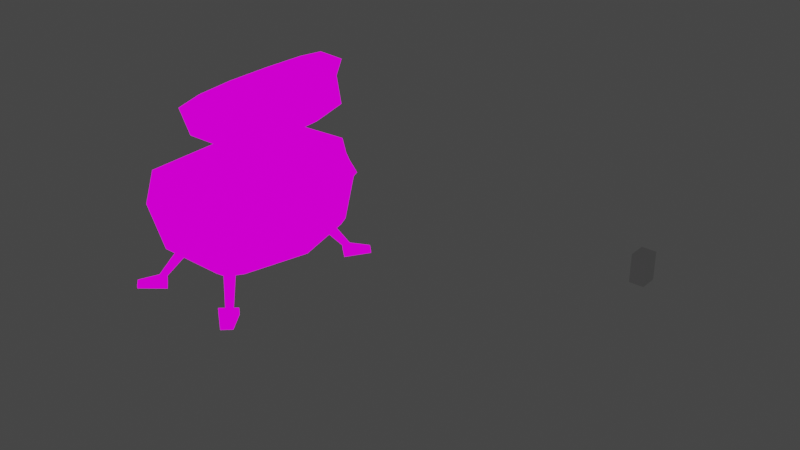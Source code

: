 # Source: mesh.blend  (saved by Blender 2.92.15; exported with 4.5.12 LTS)
import bpy
from mathutils import Matrix  # noqa: F401  (used for matrix-valued properties, if any)

bpy.ops.wm.read_factory_settings(use_empty=True)
scene = bpy.context.scene
scene.name = 'Scene'

# ---- collections
col_collection = bpy.data.collections.new('Collection'); scene.collection.children.link(col_collection)

# ---- images (referenced by path relative to the original .blend; pixels are not part of the script)
import os
ASSET_DIR = os.environ.get("B2B_ASSET_DIR", "")  # directory of the original .blend (textures are referenced by path, not embedded)
HERE = os.path.dirname(os.path.abspath(__file__))  # packed textures are extracted next to this script under _unpacked/

def load_image(name, relpath, width, height, colorspace="sRGB"):
    """Load a texture the original file referenced (path relative to the .blend, or extracted next to this script)."""
    p = next((c for c in (os.path.join(HERE, relpath), os.path.join(ASSET_DIR, relpath)) if relpath and os.path.exists(c)), "")
    if p:
        img = bpy.data.images.load(p, check_existing=True)
        img.name = name
    else:  # same state as the original file: an image datablock whose file is absent (Cycles renders it pink)
        img = bpy.data.images.new(name, width, height)
        img.source = "FILE"
        img.filepath = "//" + (relpath or name)
    img.colorspace_settings.name = colorspace
    return img
img_texture_png = load_image('texture.png', 'texture.png', 1024, 1024, 'sRGB')

# ---- materials (node trees are filled in below, after node groups)
mat_texture_png = bpy.data.materials.new('texture.png')
mat_texture_png.use_transparent_shadow = False
mat_texture_png.diffuse_color = (1.0, 1.0, 1.0, 1.0)
mat_texture_png.roughness = 1.0
mat_texture_png.specular_intensity = 0.0
mat_texture_png.metallic = 1.0

# ---- material node trees
mat_texture_png.use_nodes = True; mat_texture_png.node_tree.nodes.clear()
_N = mat_texture_png.node_tree.nodes; _L = mat_texture_png.node_tree.links
n0 = _N.new('ShaderNodeOutputMaterial'); n0.name = 'Material Output'; n0.location = (200, 0)
n1 = _N.new('ShaderNodeEmission'); n1.name = 'Emission'; n1.location = (0, 0)
n2 = _N.new('ShaderNodeTexImage'); n2.name = 'Image Texture'; n2.location = (-300, 0)
n2.image = img_texture_png
n2.interpolation = 'Closest'
_L.new(n1.outputs[0], n0.inputs[0])
_L.new(n2.outputs[0], n1.inputs[0])
n0.is_active_output = True

# ---- world
world_world = bpy.data.worlds.new('World'); scene.world = world_world
world_world.use_nodes = True; world_world.node_tree.nodes.clear()
_N = world_world.node_tree.nodes; _L = world_world.node_tree.links
n0 = _N.new('ShaderNodeOutputWorld'); n0.name = 'World Output'; n0.location = (300, 300)
n1 = _N.new('ShaderNodeBackground'); n1.name = 'Background'; n1.location = (10, 300)
n1.inputs[0].default_value = (0.05088, 0.05088, 0.05088, 1.0)
_L.new(n1.outputs[0], n0.inputs[0])
n0.is_active_output = True
world_world.color = (0.05088, 0.05088, 0.05088)
world_world.use_sun_shadow = False
world_world.sun_shadow_jitter_overblur = 0.0

# ---- meshes
me_w__modelingstuff_nzp_meshes_mdl_pap = bpy.data.meshes.new('W:\\modelingstuff\\nzp_meshes_mdl\\pap')
me_w__modelingstuff_nzp_meshes_mdl_pap.from_pydata([(9.944, 31.33, 7.837), (11.17, 28.55, 9.079), (15.06, 25.17, 5.354), (15.06, 27.63, 4.733), (15.06, -25.34, 5.354), (11.17, -28.73, 9.079), (9.944, -31.5, 7.837), (15.06, -27.81, 4.733), (6.259, 38.41, -3.633), (6.259, 35.95, -1.771), (15.06, 31.63, -3.338), (15.06, 33.17, -4.89), (15.06, -31.81, -3.338), (6.259, -36.12, -1.771), (6.259, -38.58, -3.633), (15.06, -33.35, -4.89), (6.259, 35.64, -5.186), (15.06, 31.33, -5.822), (6.259, -35.81, -5.186), (15.06, -31.5, -5.822), (8.102, 26.4, -25.07), (7.897, 30.09, -22.27), (15.06, 26.4, -21.03), (15.06, 23.94, -22.58), (15.06, -26.57, -21.03), (7.897, -30.27, -22.27), (8.102, -26.57, -25.07), (15.06, -24.11, -22.58), (14.24, -0.08723, 9.699), (20.79, -0.08723, 5.354), (14.24, -0.08723, 9.699), (20.79, -0.08723, 5.354), (10.15, -0.08723, -27.24), (21.2, -0.08723, -22.58), (10.15, -0.08723, -27.24), (21.2, -0.08723, -22.58), (9.944, 24.86, 3.491), (9.944, 26.09, 2.56), (9.944, -25.03, 3.491), (9.944, -26.27, 2.56), (9.944, 29.79, -3.959), (9.944, -29.96, -3.959), (9.944, 25.17, -18.55), (9.944, -25.34, -18.55), (9.944, 23.01, -19.79), (9.944, -23.19, -19.79), (13.01, -0.08723, 4.112), (13.01, -0.08723, 4.112), (13.22, -0.08723, -21.96), (13.22, -0.08723, -21.96), (9.944, 23.01, -19.79), (12.4, 21.47, -12.34), (18.75, -0.08723, -11.1), (13.22, -0.08723, -21.96), (12.4, -21.65, -12.34), (9.944, -23.19, -19.79), (9.944, 25.17, -18.55), (9.944, 23.94, -11.72), (9.944, -24.11, -11.72), (9.944, -25.34, -18.55), (9.944, 29.79, -3.959), (9.944, -29.96, -3.959), (9.944, 26.09, 2.56), (9.944, 24.86, 3.491), (1.96, 24.86, 1.939), (1.96, -25.03, 1.939), (9.944, -25.03, 3.491), (9.944, -26.27, 2.56), (13.01, -0.08723, 4.112), (1.96, -0.08723, 3.181), (9.944, 29.79, -3.959), (1.96, 28.86, -4.89), (9.944, -29.96, -3.959), (1.96, -29.04, -4.89), (9.944, 23.94, -11.72), (6.669, 22.7, -12.34), (9.944, -24.11, -11.72), (6.669, -22.88, -12.34), (12.4, 21.47, -12.34), (9.944, 23.94, -11.72), (6.669, 22.7, -12.34), (6.669, -22.88, -12.34), (9.944, -24.11, -11.72), (12.4, -21.65, -12.34), (18.75, -0.08723, -11.1), (6.669, -0.08723, -11.41), (-8.48, -0.08723, -5.201), (-8.48, 23.01, -5.511), (-8.48, -23.19, -5.511), (6.669, -0.08723, -11.41), (8.102, 33.79, 2.56), (8.102, -33.97, 2.56), (6.669, 32.87, -9.857), (6.669, -33.04, -9.857), (2.984, 36.25, -3.944), (2.984, -36.43, -3.944), (4.212, 33.17, -0.2341), (4.212, -33.35, -0.2341), (3.189, 32.56, -8.305), (3.189, -32.73, -8.305), (-9.708, 32.87, -6.132), (-9.913, 35.33, -3.944), (-9.708, -33.04, -6.132), (-9.913, -35.5, -3.944), (-9.299, 32.87, -2.407), (-9.299, -33.04, -2.407), (-20.76, 33.48, -4.58), (-20.76, -33.66, -4.58), (11.17, 28.55, 9.079), (9.944, 31.33, 7.837), (-21.17, 30.09, 7.526), (-21.17, -30.27, 7.526), (9.944, -31.5, 7.837), (11.17, -28.73, 9.079), (7.897, 30.09, -22.27), (8.102, 26.4, -25.07), (-20.76, 28.25, -23.52), (-20.76, -28.42, -23.52), (8.102, -26.57, -25.07), (7.897, -30.27, -22.27), (11.17, 28.55, 9.079), (-21.17, 30.09, 7.526), (-20.76, -0.08723, 8.458), (14.24, -0.08723, 9.699), (-21.17, -30.27, 7.526), (11.17, -28.73, 9.079), (8.102, 26.4, -25.07), (10.15, -0.08723, -27.24), (-19.94, -0.08723, -27.24), (-20.76, 28.25, -23.52), (8.102, -26.57, -25.07), (-20.76, -28.42, -23.52), (8.102, 33.79, 2.56), (-21.99, 33.48, -4.27), (-21.99, -33.66, -4.27), (8.102, -33.97, 2.56), (6.669, 32.87, -9.857), (6.669, -33.04, -9.857), (2.397, 4.703, 21.67), (2.397, 4.106, 18.87), (-0.1831, 2.314, 18.87), (-0.1831, 2.912, 21.67), (-0.1831, -2.463, 18.87), (2.397, -4.255, 18.87), (2.397, -4.852, 21.67), (-0.1831, -3.06, 21.67), (2.397, 6.495, 9.495), (-0.1831, 4.703, 9.495), (-0.1831, -4.852, 9.495), (2.397, -6.644, 9.495), (5.573, 2.912, 21.67), (5.573, 2.314, 18.87), (5.573, -3.06, 21.67), (5.573, -2.463, 18.87), (5.573, 4.703, 9.495), (5.573, -4.852, 9.495), (-21.17, 30.09, 7.526), (-20.76, 28.25, -23.52), (-19.94, -0.08723, -27.24), (-20.76, -0.08723, 8.458), (-20.76, -28.42, -23.52), (-21.17, -30.27, 7.526), (-21.99, 33.48, -4.27), (-21.99, -33.66, -4.27), (14.54, 26.31, 23.6), (-3.799, 26.31, 23.6), (-6.885, 27.7, 32.85), (11.28, 27.7, 32.85), (-6.885, -27.85, 32.85), (-3.799, -26.46, 23.6), (14.54, -26.46, 23.6), (11.28, -27.85, 32.85), (14.54, 26.31, 23.6), (15.23, 12.98, 21.28), (-2.942, 12.98, 21.28), (-3.799, 26.31, 23.6), (-2.942, -13.13, 21.28), (15.23, -13.13, 21.28), (14.54, -26.46, 23.6), (-3.799, -26.46, 23.6), (15.23, -0.07442, 20.7), (-2.942, -0.07442, 20.7), (14.54, -0.07442, 42.39), (14.54, 16.03, 42.11), (5.799, 16.03, 41.82), (5.971, -0.07442, 42.11), (5.799, -16.18, 41.82), (14.54, -16.18, 42.11), (13.86, 27.7, 39.5), (4.085, 27.7, 40.08), (4.085, -27.85, 40.08), (13.86, -27.85, 39.5), (4.085, 27.7, 40.08), (13.86, 27.7, 39.5), (4.085, -27.85, 40.08), (13.86, -27.85, 39.5), (5.799, 16.03, 41.82), (-6.885, -0.07442, 32.85), (5.971, -0.07442, 42.11), (5.799, -16.18, 41.82), (-6.885, 27.7, 32.85), (4.085, 27.7, 40.08), (4.085, -27.85, 40.08), (-6.885, -27.85, 32.85), (-2.942, 12.98, 21.28), (-2.942, -0.07442, 20.7), (-2.942, -13.13, 21.28), (-3.799, 26.31, 23.6), (-3.799, -26.46, 23.6), (11.28, 27.7, 32.85), (11.8, 25.76, 32.56), (14.37, 24.64, 24.75), (14.54, 26.31, 23.6), (14.37, -24.79, 24.75), (11.8, -25.9, 32.56), (11.28, -27.85, 32.85), (14.54, -26.46, 23.6), (15.23, 12.98, 21.28), (15.06, 13.53, 23.31), (15.23, -13.13, 21.28), (15.06, -13.68, 23.31), (15.06, -0.07442, 22.73), (15.23, -0.07442, 20.7), (14.54, 16.03, 42.11), (14.54, -0.07442, 42.39), (14.37, -0.07442, 40.37), (14.37, 16.03, 39.79), (14.54, -16.18, 42.11), (14.37, -16.18, 39.79), (13.86, 27.7, 39.5), (13.86, 26.31, 38.35), (13.86, -27.85, 39.5), (13.86, -26.46, 38.35), (10.43, 24.64, 24.75), (10.43, 13.53, 23.31), (10.43, -24.79, 24.75), (10.43, -13.68, 23.31), (10.43, -0.07442, 22.73), (10.43, -0.07442, 40.37), (10.43, 16.03, 39.79), (10.43, -16.18, 39.79), (10.43, 26.31, 38.35), (10.43, -26.46, 38.35), (10.43, 24.64, 24.75), (10.43, 26.31, 38.35), (10.43, 16.03, 39.79), (10.43, 13.53, 23.31), (10.43, -16.18, 39.79), (10.43, -26.46, 38.35), (10.43, -24.79, 24.75), (10.43, -13.68, 23.31), (10.43, -0.07442, 40.37), (10.43, -0.07442, 22.73), (5.771, 8.286, 18.84), (7.359, 8.286, 18.84), (7.359, 10.97, 16.16), (5.771, 10.97, 16.16), (7.359, -11.12, 16.16), (7.359, -8.435, 18.84), (5.771, -8.435, 18.84), (5.771, -11.12, 16.16), (5.771, 10.97, 16.16), (7.359, 10.97, 16.16), (7.359, 8.286, 13.14), (5.771, 8.286, 13.14), (7.359, -8.435, 13.14), (7.359, -11.12, 16.16), (5.771, -11.12, 16.16), (5.771, -8.435, 13.14), (5.771, 8.286, 13.14), (7.359, 8.286, 13.14), (7.359, -0.07442, 11.8), (5.771, -0.07442, 11.8), (7.359, -0.07442, 11.8), (7.359, -8.435, 13.14), (5.771, -8.435, 13.14), (5.771, -0.07442, 20.18), (7.359, -0.07442, 20.18), (7.359, 8.286, 18.84), (5.771, 8.286, 18.84), (7.359, -8.435, 18.84), (5.771, -0.07442, 20.18), (5.771, -8.435, 18.84), (7.359, 8.286, 18.84), (7.359, -0.07442, 20.18), (7.359, -0.07442, 11.8), (7.359, 8.286, 13.14), (7.359, -8.435, 18.84), (7.359, -8.435, 13.14), (7.359, 10.97, 16.16), (7.359, -11.12, 16.16), (5.771, 8.286, 18.84), (5.771, 8.286, 13.14), (5.771, -0.07442, 11.8), (5.771, -0.07442, 20.18), (5.771, -8.435, 13.14), (5.771, -8.435, 18.84), (5.771, 10.97, 16.16), (5.771, -11.12, 16.16), (6.464, 22.4, -18.86), (14.7, 32.17, -36.72), (12.12, 31.28, -36.72), (1.551, 21.47, -19.79), (12.12, -31.43, -36.72), (14.7, -32.32, -36.72), (6.464, -22.57, -18.86), (1.551, -21.65, -19.79), (1.551, 21.47, -19.79), (12.12, 31.28, -36.72), (14.11, 29.49, -36.72), (5.236, 18.39, -21.65), (14.11, -29.64, -36.72), (12.12, -31.43, -36.72), (1.551, -21.65, -19.79), (5.236, -18.57, -21.65), (5.236, 18.39, -21.65), (14.11, 29.49, -36.72), (14.7, 32.17, -36.72), (6.464, 22.4, -18.86), (14.7, -32.32, -36.72), (14.11, -29.64, -36.72), (5.236, -18.57, -21.65), (6.464, -22.57, -18.86), (-14.42, 18.39, -21.65), (-15.64, 22.4, -18.86), (-24.6, 32.17, -36.72), (-24.0, 29.49, -36.72), (-24.6, -32.32, -36.72), (-15.64, -22.57, -18.86), (-14.42, -18.57, -21.65), (-24.0, -29.64, -36.72), (-10.73, 21.47, -19.79), (-14.42, 18.39, -21.65), (-24.0, 29.49, -36.72), (-22.02, 31.28, -36.72), (-24.0, -29.64, -36.72), (-14.42, -18.57, -21.65), (-10.73, -21.65, -19.79), (-22.02, -31.43, -36.72), (-15.64, 22.4, -18.86), (-10.73, 21.47, -19.79), (-22.02, 31.28, -36.72), (-24.6, 32.17, -36.72), (-22.02, -31.43, -36.72), (-10.73, -21.65, -19.79), (-15.64, -22.57, -18.86), (-24.6, -32.32, -36.72), (-1.52, 6.996, -0.5445), (-1.52, 9.768, -0.5445), (4.212, 10.08, 3.491), (4.212, 6.688, 3.491), (4.212, -10.25, 3.491), (-1.52, -9.943, -0.5445), (-1.52, -7.171, -0.5445), (4.212, -6.863, 3.491), (-1.52, 9.768, -0.5445), (-1.52, 6.996, -0.5445), (-4.386, 6.996, -5.201), (-4.386, 9.768, -5.201), (-4.386, -7.171, -5.201), (-1.52, -7.171, -0.5445), (-1.52, -9.943, -0.5445), (-4.386, -9.943, -5.201), (7.283, 15.31, -10.48), (9.125, 15.31, -17.0), (9.125, 19.01, -17.0), (7.283, 19.01, -10.48), (9.125, -19.18, -17.0), (9.125, -15.49, -17.0), (7.283, -15.49, -10.48), (7.283, -19.18, -10.48), (2.779, 15.31, -7.995), (7.283, 15.31, -10.48), (7.283, 19.01, -10.48), (2.779, 19.01, -7.995), (7.283, -19.18, -10.48), (7.283, -15.49, -10.48), (2.779, -15.49, -7.995), (2.779, -19.18, -7.995), (1.96, 6.996, -9.236), (1.96, 9.768, -9.236), (1.96, -9.943, -9.236), (1.96, -7.171, -9.236), (1.96, 6.996, -9.236), (9.944, 6.996, -12.96), (9.944, 9.768, -12.96), (1.96, 9.768, -9.236), (9.944, -9.943, -12.96), (9.944, -7.171, -12.96), (1.96, -7.171, -9.236), (1.96, -9.943, -9.236), (13.91, 26.5, -37.72), (8.55, 31.28, -37.72), (16.69, 37.85, -37.39), (19.86, 34.86, -37.39), (16.69, -38.0, -37.39), (8.55, -31.43, -37.72), (13.91, -26.65, -37.72), (19.86, -35.01, -37.39), (16.69, 37.85, -36.38), (8.55, 31.28, -35.04), (13.91, 26.5, -35.04), (19.86, 34.86, -36.38), (13.91, -26.65, -35.04), (8.55, -31.43, -35.04), (16.69, -38.0, -36.38), (19.86, -35.01, -36.38), (16.69, 37.85, -37.39), (16.69, 37.85, -36.38), (19.86, 34.86, -36.38), (19.86, -35.01, -36.38), (16.69, -38.0, -36.38), (16.69, -38.0, -37.39), (19.86, 34.86, -37.39), (19.86, 34.86, -36.38), (13.91, 26.5, -37.72), (19.86, -35.01, -36.38), (19.86, -35.01, -37.39), (13.91, -26.65, -37.72), (13.91, 26.5, -35.04), (8.55, 31.28, -35.04), (8.55, 31.28, -37.72), (8.55, -31.43, -35.04), (13.91, -26.65, -35.04), (8.55, -31.43, -37.72), (8.55, 31.28, -37.72), (16.69, 37.85, -36.38), (16.69, 37.85, -37.39), (16.69, -38.0, -36.38), (8.55, -31.43, -37.72), (16.69, -38.0, -37.39), (-24.0, 26.5, -37.72), (-24.0, 26.5, -35.04), (-29.95, 35.16, -36.38), (-29.95, 35.16, -37.39), (-29.95, -35.31, -36.38), (-24.0, -26.65, -35.04), (-24.0, -26.65, -37.72), (-29.95, -35.31, -37.39), (-18.64, 30.98, -37.72), (-18.64, 30.98, -35.04), (-24.0, 26.5, -35.04), (-24.0, 26.5, -37.72), (-24.0, -26.65, -35.04), (-18.64, -31.13, -35.04), (-18.64, -31.13, -37.72), (-24.0, -26.65, -37.72), (-26.58, 37.85, -37.39), (-26.58, 37.85, -36.38), (-18.64, 30.98, -35.04), (-18.64, 30.98, -37.72), (-18.64, -31.13, -35.04), (-26.58, -38.29, -36.38), (-26.58, -38.29, -37.39), (-18.64, -31.13, -37.72), (-29.95, 35.16, -37.39), (-29.95, 35.16, -36.38), (-26.58, 37.85, -36.38), (-26.58, 37.85, -37.39), (-26.58, -38.29, -36.38), (-29.95, -35.31, -36.38), (-29.95, -35.31, -37.39), (-26.58, -38.29, -37.39), (-29.95, 35.16, -36.38), (-26.58, 37.85, -36.38), (-29.95, -35.31, -36.38), (-26.58, -38.29, -36.38), (-24.0, 26.5, -37.72), (-29.95, 35.16, -37.39), (-29.95, -35.31, -37.39), (-24.0, -26.65, -37.72), (2.779, -1.627, -7.995), (7.283, -1.627, -10.48), (7.283, 1.761, -10.48), (2.779, 1.761, -7.995), (7.283, -1.627, -10.48), (9.125, -1.627, -17.0), (9.125, 1.761, -17.0), (7.283, 1.761, -10.48), (7.283, -19.18, -10.48), (2.779, -19.18, -7.995), (-1.724, -19.18, -10.48), (9.125, -19.18, -17.0), (7.283, -15.49, -10.48), (9.125, -15.49, -17.0), (-1.724, -15.49, -10.48), (2.779, -15.49, -7.995), (2.779, -1.627, -7.995), (-1.724, -1.627, -10.48), (9.125, -1.627, -17.0), (7.283, -1.627, -10.48), (2.779, 1.761, -7.995), (7.283, 1.761, -10.48), (9.125, 1.761, -17.0), (-1.724, 1.761, -10.48), (7.283, 15.31, -10.48), (2.779, 15.31, -7.995), (-1.724, 15.31, -10.48), (9.125, 15.31, -17.0), (7.283, 19.01, -10.48), (9.125, 19.01, -17.0), (-1.724, 19.01, -10.48), (2.779, 19.01, -7.995), (13.83, 18.08, -12.96), (15.68, 12.85, -12.96), (14.04, 12.85, -17.93), (12.2, 18.08, -17.93), (8.92, 18.08, -12.96), (8.92, 18.08, -17.93), (8.92, 12.85, -17.93), (8.92, 12.85, -12.96), (4.212, 23.63, -4.89), (2.984, 23.63, -10.48), (-5.0, 23.63, -4.89), (-0.2915, 23.63, -2.407), (4.212, 10.38, -4.89), (-0.2915, 10.38, -2.407), (-5.0, 10.38, -4.89), (2.984, 10.38, -10.48), (-0.2915, 10.38, -2.407), (4.212, 10.38, -4.89), (4.212, 23.63, -4.89), (-0.2915, 23.63, -2.407), (4.212, 10.38, -4.89), (2.984, 10.38, -10.48), (2.984, 23.63, -10.48), (4.212, 23.63, -4.89), (4.212, -6.555, -5.201), (2.984, -6.555, -10.79), (2.984, 6.38, -10.79), (4.212, 6.38, -5.201), (-0.2915, -6.555, -2.717), (4.212, -6.555, -5.201), (4.212, 6.38, -5.201), (-0.2915, 6.38, -2.717), (4.212, -6.555, -5.201), (-0.2915, -6.555, -2.717), (-5.0, -6.555, -5.201), (2.984, -6.555, -10.79), (4.212, 6.38, -5.201), (2.984, 6.38, -10.79), (-5.0, 6.38, -5.201), (-0.2915, 6.38, -2.717), (4.212, -10.56, -5.201), (2.984, -10.56, -10.79), (-5.0, -10.56, -5.201), (-0.2915, -10.56, -2.717), (4.212, -23.8, -5.201), (-0.2915, -23.8, -2.717), (-5.0, -23.8, -5.201), (2.984, -23.8, -10.79), (-0.2915, -23.8, -2.717), (4.212, -23.8, -5.201), (4.212, -10.56, -5.201), (-0.2915, -10.56, -2.717), (4.212, -23.8, -5.201), (2.984, -23.8, -10.79), (2.984, -10.56, -10.79), (4.212, -10.56, -5.201)], [], [(0, 1, 2), (0, 2, 3), (5, 6, 4), (6, 7, 4), (9, 10, 8), (10, 11, 8), (13, 14, 12), (14, 15, 12), (8, 11, 16), (11, 17, 16), (14, 18, 15), (18, 19, 15), (21, 22, 20), (22, 23, 20), (25, 26, 24), (26, 27, 24), (1, 28, 2), (28, 29, 2), (5, 4, 30), (4, 31, 30), (20, 23, 32), (23, 33, 32), (26, 34, 27), (34, 35, 27), (2, 36, 3), (36, 37, 3), (4, 7, 38), (7, 39, 38), (3, 37, 10), (37, 40, 10), (7, 12, 39), (12, 41, 39), (17, 40, 22), (40, 42, 22), (19, 24, 41), (24, 43, 41), (22, 42, 23), (42, 44, 23), (24, 27, 43), (27, 45, 43), (46, 36, 29), (36, 2, 29), (47, 31, 38), (31, 4, 38), (23, 44, 33), (44, 48, 33), (27, 35, 45), (35, 49, 45), (17, 11, 10), (19, 12, 15), (40, 17, 10), (41, 12, 19), (51, 52, 50), (52, 53, 50), (54, 55, 52), (55, 53, 52), (57, 51, 56), (51, 50, 56), (58, 59, 54), (59, 55, 54), (57, 56, 60), (58, 61, 59), (63, 64, 62), (66, 67, 65), (69, 64, 68), (64, 63, 68), (69, 68, 65), (68, 66, 65), (62, 64, 70), (64, 71, 70), (67, 72, 65), (72, 73, 65), (70, 71, 74), (71, 75, 74), (72, 76, 73), (76, 77, 73), (79, 80, 78), (82, 83, 81), (78, 80, 84), (80, 85, 84), (83, 84, 81), (84, 85, 81), (86, 87, 69), (87, 64, 69), (86, 69, 88), (69, 65, 88), (75, 87, 89), (87, 86, 89), (77, 89, 88), (89, 86, 88), (87, 71, 64), (88, 65, 73), (87, 75, 71), (88, 73, 77), (3, 10, 90), (7, 91, 12), (90, 10, 9), (91, 13, 12), (0, 3, 90), (6, 91, 7), (17, 22, 92), (19, 93, 24), (92, 22, 21), (93, 25, 24), (16, 17, 92), (18, 93, 19), (8, 94, 9), (14, 13, 95), (16, 94, 8), (18, 14, 95), (9, 94, 90), (94, 96, 90), (13, 91, 95), (91, 97, 95), (92, 98, 16), (98, 94, 16), (93, 18, 99), (18, 95, 99), (98, 100, 94), (100, 101, 94), (99, 95, 102), (95, 103, 102), (94, 101, 96), (101, 104, 96), (95, 97, 103), (97, 105, 103), (100, 106, 101), (102, 103, 107), (101, 106, 104), (103, 105, 107), (109, 110, 108), (112, 113, 111), (115, 116, 114), (118, 119, 117), (121, 122, 120), (122, 123, 120), (124, 125, 122), (125, 123, 122), (127, 128, 126), (128, 129, 126), (127, 130, 128), (130, 131, 128), (132, 133, 109), (133, 110, 109), (135, 112, 134), (112, 111, 134), (114, 116, 136), (116, 133, 136), (119, 137, 117), (137, 134, 117), (136, 133, 132), (137, 135, 134), (139, 140, 138), (140, 141, 138), (143, 144, 142), (144, 145, 142), (147, 140, 146), (140, 139, 146), (148, 149, 142), (149, 143, 142), (138, 150, 139), (150, 151, 139), (144, 143, 152), (143, 153, 152), (151, 154, 139), (154, 146, 139), (153, 143, 155), (143, 149, 155), (157, 158, 156), (158, 159, 156), (160, 161, 158), (161, 159, 158), (162, 157, 156), (163, 161, 160), (165, 166, 164), (166, 167, 164), (169, 170, 168), (170, 171, 168), (173, 174, 172), (174, 175, 172), (177, 178, 176), (178, 179, 176), (181, 174, 180), (174, 173, 180), (181, 180, 176), (180, 177, 176), (183, 184, 182), (184, 185, 182), (187, 182, 186), (182, 185, 186), (188, 189, 183), (189, 184, 183), (191, 187, 190), (187, 186, 190), (166, 192, 167), (192, 193, 167), (168, 171, 194), (171, 195, 194), (197, 198, 196), (197, 199, 198), (196, 201, 200), (199, 203, 202), (197, 196, 200), (197, 203, 199), (205, 197, 204), (206, 197, 205), (207, 204, 200), (208, 203, 206), (204, 197, 200), (206, 203, 197), (210, 211, 209), (211, 212, 209), (214, 215, 213), (215, 216, 213), (212, 211, 217), (211, 218, 217), (216, 219, 213), (219, 220, 213), (218, 221, 217), (221, 222, 217), (220, 219, 221), (219, 222, 221), (224, 225, 223), (225, 226, 223), (224, 227, 225), (227, 228, 225), (223, 226, 229), (226, 230, 229), (227, 231, 228), (231, 232, 228), (230, 210, 229), (210, 209, 229), (232, 231, 214), (231, 215, 214), (211, 233, 218), (233, 234, 218), (213, 220, 235), (220, 236, 235), (234, 237, 218), (237, 221, 218), (236, 220, 237), (220, 221, 237), (225, 238, 226), (238, 239, 226), (225, 228, 238), (228, 240, 238), (226, 239, 230), (239, 241, 230), (228, 232, 240), (232, 242, 240), (230, 241, 210), (232, 214, 242), (241, 233, 210), (242, 214, 235), (233, 211, 210), (235, 214, 213), (244, 245, 243), (245, 246, 243), (248, 249, 247), (249, 250, 247), (245, 251, 246), (251, 252, 246), (247, 250, 251), (250, 252, 251), (254, 255, 253), (255, 256, 253), (258, 259, 257), (259, 260, 257), (262, 263, 261), (263, 264, 261), (266, 267, 265), (267, 268, 265), (270, 271, 269), (271, 272, 269), (274, 275, 273), (275, 272, 273), (277, 278, 276), (278, 279, 276), (277, 281, 280), (281, 282, 280), (284, 285, 283), (285, 286, 283), (284, 287, 285), (287, 288, 285), (286, 289, 283), (288, 287, 290), (292, 293, 291), (293, 294, 291), (295, 296, 293), (296, 294, 293), (297, 292, 291), (298, 296, 295), (300, 301, 299), (301, 302, 299), (304, 305, 303), (305, 306, 303), (308, 309, 307), (309, 310, 307), (312, 313, 311), (313, 314, 311), (316, 317, 315), (317, 318, 315), (320, 321, 319), (321, 322, 319), (324, 325, 323), (325, 326, 323), (328, 329, 327), (329, 330, 327), (332, 333, 331), (333, 334, 331), (336, 337, 335), (337, 338, 335), (340, 341, 339), (341, 342, 339), (344, 345, 343), (345, 346, 343), (348, 349, 347), (349, 350, 347), (352, 353, 351), (353, 354, 351), (356, 357, 355), (357, 358, 355), (360, 361, 359), (361, 362, 359), (364, 365, 363), (365, 366, 363), (368, 369, 367), (369, 370, 367), (372, 373, 371), (373, 374, 371), (376, 377, 375), (377, 378, 375), (379, 380, 357), (380, 358, 357), (382, 359, 381), (359, 362, 381), (384, 385, 383), (385, 386, 383), (388, 389, 387), (389, 390, 387), (392, 393, 391), (393, 394, 391), (396, 397, 395), (397, 398, 395), (400, 401, 399), (401, 402, 399), (404, 405, 403), (405, 406, 403), (408, 409, 407), (409, 394, 407), (411, 412, 410), (412, 398, 410), (414, 401, 413), (401, 415, 413), (416, 417, 403), (417, 418, 403), (419, 420, 391), (420, 421, 391), (423, 397, 422), (397, 424, 422), (400, 426, 425), (426, 427, 425), (404, 429, 428), (429, 430, 428), (432, 433, 431), (433, 434, 431), (436, 437, 435), (437, 438, 435), (440, 441, 439), (441, 442, 439), (444, 445, 443), (445, 446, 443), (448, 449, 447), (449, 450, 447), (452, 453, 451), (453, 454, 451), (456, 457, 455), (457, 458, 455), (460, 461, 459), (461, 462, 459), (432, 449, 463), (449, 464, 463), (436, 465, 451), (465, 466, 451), (467, 468, 439), (468, 458, 439), (470, 445, 469), (445, 462, 469), (472, 473, 471), (473, 474, 471), (476, 477, 475), (477, 478, 475), (152, 153, 150), (153, 151, 150), (140, 142, 141), (142, 145, 141), (153, 155, 151), (155, 154, 151), (147, 148, 140), (148, 142, 140), (480, 481, 479), (481, 482, 479), (484, 485, 483), (485, 486, 483), (488, 489, 487), (489, 490, 487), (492, 493, 491), (493, 494, 491), (496, 497, 495), (497, 498, 495), (500, 501, 499), (501, 502, 499), (504, 505, 503), (505, 506, 503), (503, 506, 507), (506, 508, 507), (506, 505, 508), (505, 509, 508), (505, 504, 509), (504, 510, 509), (504, 503, 510), (503, 507, 510), (512, 513, 511), (513, 514, 511), (516, 517, 515), (517, 518, 515), (520, 521, 519), (521, 522, 519), (524, 525, 523), (525, 526, 523), (528, 529, 527), (529, 530, 527), (532, 533, 531), (533, 534, 531), (536, 537, 535), (537, 538, 535), (540, 541, 539), (541, 542, 539), (544, 545, 543), (545, 546, 543), (548, 549, 547), (549, 550, 547), (552, 553, 551), (553, 554, 551), (556, 557, 555), (557, 558, 555)])
_uv = me_w__modelingstuff_nzp_meshes_mdl_pap.uv_layers.new(name='W:\\modelingstuff\\nzp_meshes_mdl\\pap')
_uv.uv.foreach_set('vector', [0.5, 0.2266, 0.5234, 0.2188, 0.5469, 0.25, 0.5, 0.2266, 0.5469, 0.25, 0.5312, 0.25, 0.5234, 0.2188, 0.5, 0.2266, 0.5469, 0.25, 0.5, 0.2266, 0.5312, 0.25, 0.5469, 0.25, 0.4688, 0.3125, 0.5, 0.3125, 0.4688, 0.3203, 0.5, 0.3125, 0.4922, 0.3203, 0.4688, 0.3203, 0.4688, 0.3125, 0.4688, 0.3203, 0.5, 0.3125, 0.4688, 0.3203, 0.4922, 0.3203, 0.5, 0.3125, 0.4688, 0.3203, 0.4922, 0.3203, 0.4688, 0.3281, 0.4922, 0.3203, 0.5, 0.3281, 0.4688, 0.3281, 0.4688, 0.3203, 0.4688, 0.3281, 0.4922, 0.3203, 0.4688, 0.3281, 0.5, 0.3281, 0.4922, 0.3203, 0.5078, 0.4531, 0.5391, 0.4453, 0.5391, 0.4766, 0.5391, 0.4453, 0.5547, 0.4609, 0.5391, 0.4766, 0.5078, 0.4531, 0.5391, 0.4766, 0.5391, 0.4453, 0.5391, 0.4766, 0.5547, 0.4609, 0.5391, 0.4453, 0.5234, 0.2188, 0.7188, 0.2188, 0.5469, 0.25, 0.7188, 0.2188, 0.7188, 0.2422, 0.5469, 0.25, 0.5234, 0.2188, 0.5469, 0.25, 0.7188, 0.2188, 0.5469, 0.25, 0.7188, 0.2422, 0.7188, 0.2188, 0.5391, 0.4766, 0.5547, 0.4609, 0.7188, 0.4922, 0.5547, 0.4609, 0.7188, 0.4609, 0.7188, 0.4922, 0.5391, 0.4766, 0.7188, 0.4922, 0.5547, 0.4609, 0.7188, 0.4922, 0.7188, 0.4609, 0.5547, 0.4609, 0.5469, 0.25, 0.5469, 0.2656, 0.5312, 0.25, 0.5469, 0.2656, 0.5391, 0.2656, 0.5312, 0.25, 0.5469, 0.25, 0.5312, 0.25, 0.5469, 0.2656, 0.5312, 0.25, 0.5391, 0.2656, 0.5469, 0.2656, 0.5312, 0.25, 0.5391, 0.2656, 0.5, 0.3125, 0.5391, 0.2656, 0.5156, 0.3203, 0.5, 0.3125, 0.5312, 0.25, 0.5, 0.3125, 0.5391, 0.2656, 0.5, 0.3125, 0.5156, 0.3203, 0.5391, 0.2656, 0.5, 0.3281, 0.5156, 0.3203, 0.5391, 0.4453, 0.5156, 0.3203, 0.5469, 0.4219, 0.5391, 0.4453, 0.5, 0.3281, 0.5391, 0.4453, 0.5156, 0.3203, 0.5391, 0.4453, 0.5469, 0.4219, 0.5156, 0.3203, 0.5391, 0.4453, 0.5469, 0.4219, 0.5547, 0.4609, 0.5469, 0.4219, 0.5625, 0.4375, 0.5547, 0.4609, 0.5391, 0.4453, 0.5547, 0.4609, 0.5469, 0.4219, 0.5547, 0.4609, 0.5625, 0.4375, 0.5469, 0.4219, 0.7188, 0.2578, 0.5469, 0.2656, 0.7188, 0.2422, 0.5469, 0.2656, 0.5469, 0.25, 0.7188, 0.2422, 0.7188, 0.2578, 0.7188, 0.2422, 0.5469, 0.2656, 0.7188, 0.2422, 0.5469, 0.25, 0.5469, 0.2656, 0.5547, 0.4609, 0.5625, 0.4375, 0.7188, 0.4609, 0.5625, 0.4375, 0.7188, 0.4531, 0.7188, 0.4609, 0.5547, 0.4609, 0.7188, 0.4609, 0.5625, 0.4375, 0.7188, 0.4609, 0.7188, 0.4531, 0.5625, 0.4375, 0.5, 0.3281, 0.4922, 0.3203, 0.5, 0.3125, 0.5, 0.3281, 0.5, 0.3125, 0.4922, 0.3203, 0.5156, 0.3203, 0.5, 0.3281, 0.5, 0.3125, 0.5156, 0.3203, 0.5, 0.3125, 0.5, 0.3281, 0.4609, 0.8984, 0.2812, 0.8984, 0.4688, 0.9609, 0.2812, 0.8984, 0.2812, 0.9844, 0.4688, 0.9609, 0.1016, 0.8984, 0.09375, 0.9609, 0.2812, 0.8984, 0.09375, 0.9609, 0.2812, 0.9844, 0.2812, 0.8984, 0.4766, 0.8906, 0.4609, 0.8984, 0.4844, 0.9531, 0.4609, 0.8984, 0.4688, 0.9609, 0.4844, 0.9531, 0.07812, 0.8906, 0.07031, 0.9531, 0.1016, 0.8984, 0.07031, 0.9531, 0.09375, 0.9609, 0.1016, 0.8984, 0.4766, 0.8906, 0.4844, 0.9531, 0.5234, 0.8203, 0.07812, 0.8906, 0.03906, 0.8203, 0.07031, 0.9531, 0.4297, 0.1797, 0.4297, 0.1172, 0.4375, 0.1797, 0.03906, 0.1797, 0.03125, 0.1797, 0.03906, 0.1172, 0.2344, 0.1172, 0.4297, 0.1172, 0.2344, 0.1797, 0.4297, 0.1172, 0.4297, 0.1797, 0.2344, 0.1797, 0.2344, 0.1172, 0.2344, 0.1797, 0.03906, 0.1172, 0.2344, 0.1797, 0.03906, 0.1797, 0.03906, 0.1172, 0.4375, 0.1797, 0.4297, 0.1172, 0.4609, 0.1797, 0.4297, 0.1172, 0.4609, 0.1172, 0.4609, 0.1797, 0.03125, 0.1797, 0.007812, 0.1797, 0.03906, 0.1172, 0.007812, 0.1797, 0.007812, 0.1172, 0.03906, 0.1172, 0.4609, 0.1797, 0.4609, 0.1172, 0.4219, 0.1797, 0.4609, 0.1172, 0.4141, 0.1172, 0.4219, 0.1797, 0.007812, 0.1797, 0.04688, 0.1797, 0.007812, 0.1172, 0.04688, 0.1797, 0.05469, 0.1172, 0.007812, 0.1172, 0.4531, 0.2188, 0.4453, 0.1953, 0.4375, 0.2344, 0.07031, 0.2188, 0.08594, 0.2344, 0.07812, 0.1953, 0.4375, 0.2344, 0.4453, 0.1953, 0.2656, 0.2812, 0.4453, 0.1953, 0.2656, 0.1953, 0.2656, 0.2812, 0.08594, 0.2344, 0.2656, 0.2812, 0.07812, 0.1953, 0.2656, 0.2812, 0.2656, 0.1953, 0.07812, 0.1953, 0.2344, 0.03906, 0.4141, 0.03906, 0.2344, 0.1172, 0.4141, 0.03906, 0.4297, 0.1172, 0.2344, 0.1172, 0.2344, 0.03906, 0.2344, 0.1172, 0.05469, 0.03906, 0.2344, 0.1172, 0.03906, 0.1172, 0.05469, 0.03906, 0.4141, 0.1172, 0.4141, 0.03906, 0.2344, 0.1172, 0.4141, 0.03906, 0.2344, 0.03906, 0.2344, 0.1172, 0.05469, 0.1172, 0.2344, 0.1172, 0.05469, 0.03906, 0.2344, 0.1172, 0.2344, 0.03906, 0.05469, 0.03906, 0.4141, 0.03906, 0.4609, 0.1172, 0.4297, 0.1172, 0.05469, 0.03906, 0.03906, 0.1172, 0.007812, 0.1172, 0.4141, 0.03906, 0.4141, 0.1172, 0.4609, 0.1172, 0.05469, 0.03906, 0.007812, 0.1172, 0.05469, 0.1172, 0.5312, 0.25, 0.5, 0.3125, 0.4844, 0.2656, 0.5312, 0.25, 0.4844, 0.2656, 0.5, 0.3125, 0.4844, 0.2656, 0.5, 0.3125, 0.4688, 0.3125, 0.4844, 0.2656, 0.4688, 0.3125, 0.5, 0.3125, 0.5, 0.2266, 0.5312, 0.25, 0.4844, 0.2656, 0.5, 0.2266, 0.4844, 0.2656, 0.5312, 0.25, 0.5, 0.3281, 0.5391, 0.4453, 0.4844, 0.3594, 0.5, 0.3281, 0.4844, 0.3594, 0.5391, 0.4453, 0.4844, 0.3594, 0.5391, 0.4453, 0.5078, 0.4531, 0.4844, 0.3594, 0.5078, 0.4531, 0.5391, 0.4453, 0.4688, 0.3281, 0.5, 0.3281, 0.4844, 0.3594, 0.4688, 0.3281, 0.4844, 0.3594, 0.5, 0.3281, 0.4688, 0.3203, 0.4531, 0.3203, 0.4688, 0.3125, 0.4688, 0.3203, 0.4688, 0.3125, 0.4531, 0.3203, 0.4688, 0.3281, 0.4531, 0.3203, 0.4688, 0.3203, 0.4688, 0.3281, 0.4688, 0.3203, 0.4531, 0.3203, 0.4688, 0.3125, 0.4531, 0.3203, 0.4844, 0.2656, 0.4531, 0.3203, 0.4609, 0.2969, 0.4844, 0.2656, 0.4688, 0.3125, 0.4844, 0.2656, 0.4531, 0.3203, 0.4844, 0.2656, 0.4609, 0.2969, 0.4531, 0.3203, 0.4844, 0.3594, 0.4609, 0.3438, 0.4688, 0.3281, 0.4609, 0.3438, 0.4531, 0.3203, 0.4688, 0.3281, 0.4844, 0.3594, 0.4688, 0.3281, 0.4609, 0.3438, 0.4688, 0.3281, 0.4531, 0.3203, 0.4609, 0.3438, 0.4609, 0.3438, 0.3984, 0.3281, 0.4531, 0.3203, 0.3984, 0.3281, 0.3984, 0.3203, 0.4531, 0.3203, 0.4609, 0.3438, 0.4531, 0.3203, 0.3984, 0.3281, 0.4531, 0.3203, 0.3984, 0.3203, 0.3984, 0.3281, 0.4531, 0.3203, 0.3984, 0.3203, 0.4609, 0.2969, 0.3984, 0.3203, 0.3984, 0.3125, 0.4609, 0.2969, 0.4531, 0.3203, 0.4609, 0.2969, 0.3984, 0.3203, 0.4609, 0.2969, 0.3984, 0.3125, 0.3984, 0.3203, 0.3984, 0.3281, 0.3359, 0.3203, 0.3984, 0.3203, 0.3984, 0.3281, 0.3984, 0.3203, 0.3359, 0.3203, 0.3984, 0.3203, 0.3359, 0.3203, 0.3984, 0.3125, 0.3984, 0.3203, 0.3984, 0.3125, 0.3359, 0.3203, 0.7734, 0.03906, 0.9609, 0.03906, 0.7656, 0.02344, 0.7734, 0.03906, 0.7656, 0.02344, 0.9609, 0.03906, 0.7812, 0.3984, 0.9609, 0.3828, 0.7812, 0.3672, 0.7812, 0.3984, 0.7812, 0.3672, 0.9609, 0.3828, 0.9766, 0.8203, 0.8281, 0.8281, 0.9688, 0.9844, 0.8281, 0.8281, 0.8281, 0.9844, 0.9688, 0.9844, 0.6719, 0.8203, 0.6797, 0.9844, 0.8281, 0.8281, 0.6797, 0.9844, 0.8281, 0.9844, 0.8281, 0.8281, 0.8281, 0.9766, 0.8281, 0.8281, 0.9609, 0.9688, 0.8281, 0.8281, 0.9688, 0.8281, 0.9609, 0.9688, 0.8281, 0.9766, 0.6953, 0.9688, 0.8281, 0.8281, 0.6953, 0.9688, 0.6875, 0.8281, 0.8281, 0.8281, 0.7812, 0.09375, 0.9688, 0.1641, 0.7734, 0.03906, 0.9688, 0.1641, 0.9609, 0.03906, 0.7734, 0.03906, 0.7812, 0.09375, 0.7734, 0.03906, 0.9688, 0.1641, 0.7734, 0.03906, 0.9609, 0.03906, 0.9688, 0.1641, 0.7812, 0.3672, 0.9609, 0.3828, 0.7891, 0.2344, 0.9609, 0.3828, 0.9688, 0.1641, 0.7891, 0.2344, 0.7812, 0.3672, 0.7891, 0.2344, 0.9609, 0.3828, 0.7891, 0.2344, 0.9688, 0.1641, 0.9609, 0.3828, 0.7891, 0.2344, 0.9688, 0.1641, 0.7812, 0.09375, 0.7891, 0.2344, 0.7812, 0.09375, 0.9688, 0.1641, 0.1719, 0.4062, 0.1484, 0.4062, 0.1797, 0.2891, 0.1484, 0.4062, 0.1562, 0.2891, 0.1797, 0.2891, 0.05469, 0.4062, 0.04688, 0.2891, 0.07812, 0.4062, 0.04688, 0.2891, 0.07812, 0.2891, 0.07812, 0.4062, 0.1797, 0.5312, 0.1484, 0.4062, 0.2031, 0.5312, 0.1484, 0.4062, 0.1719, 0.4062, 0.2031, 0.5312, 0.04688, 0.5312, 0.02344, 0.5312, 0.07812, 0.4062, 0.02344, 0.5312, 0.05469, 0.4062, 0.07812, 0.4062, 0.1797, 0.2891, 0.1562, 0.2891, 0.1719, 0.4062, 0.1562, 0.2891, 0.1484, 0.4062, 0.1719, 0.4062, 0.04688, 0.2891, 0.05469, 0.4062, 0.07812, 0.2891, 0.05469, 0.4062, 0.07812, 0.4062, 0.07812, 0.2891, 0.1484, 0.4062, 0.1797, 0.5312, 0.1719, 0.4062, 0.1797, 0.5312, 0.2031, 0.5312, 0.1719, 0.4062, 0.07812, 0.4062, 0.05469, 0.4062, 0.04688, 0.5312, 0.05469, 0.4062, 0.02344, 0.5312, 0.04688, 0.5312, 0.3984, 0.7891, 0.2188, 0.8125, 0.4062, 0.5703, 0.2188, 0.8125, 0.2188, 0.5625, 0.4062, 0.5703, 0.03906, 0.7891, 0.03125, 0.5703, 0.2188, 0.8125, 0.03125, 0.5703, 0.2188, 0.5625, 0.2188, 0.8125, 0.4297, 0.6562, 0.3984, 0.7891, 0.4062, 0.5703, 0.007812, 0.6562, 0.03125, 0.5703, 0.03906, 0.7891, 0.8828, 0.9531, 0.8984, 0.8906, 0.7578, 0.9531, 0.8984, 0.8906, 0.7812, 0.8906, 0.7578, 0.9531, 0.8828, 0.9531, 0.7578, 0.9531, 0.8984, 0.8906, 0.7578, 0.9531, 0.7812, 0.8906, 0.8984, 0.8906, 0.8906, 0.9531, 0.8906, 0.8516, 0.9688, 0.9453, 0.8906, 0.8516, 0.9688, 0.8438, 0.9688, 0.9453, 0.7578, 0.9531, 0.6797, 0.9453, 0.7578, 0.8516, 0.6797, 0.9453, 0.6797, 0.8438, 0.7578, 0.8516, 0.8281, 0.8516, 0.8906, 0.8516, 0.8281, 0.9531, 0.8906, 0.8516, 0.8906, 0.9531, 0.8281, 0.9531, 0.8281, 0.8516, 0.8281, 0.9531, 0.7578, 0.8516, 0.8281, 0.9531, 0.7578, 0.9531, 0.7578, 0.8516, 0.9062, 0.9453, 0.9062, 0.8984, 0.8281, 0.9453, 0.9062, 0.8984, 0.8281, 0.8984, 0.8281, 0.9453, 0.7422, 0.9453, 0.8281, 0.9453, 0.7422, 0.8984, 0.8281, 0.9453, 0.8281, 0.8984, 0.7422, 0.8984, 0.9688, 0.9453, 0.9688, 0.8906, 0.9062, 0.9453, 0.9688, 0.8906, 0.9062, 0.8984, 0.9062, 0.9453, 0.6797, 0.9453, 0.7422, 0.9453, 0.6797, 0.8906, 0.7422, 0.9453, 0.7422, 0.8984, 0.6797, 0.8906, 0.8984, 0.8906, 0.8281, 0.8438, 0.7812, 0.8906, 0.8281, 0.8438, 0.7656, 0.8438, 0.7812, 0.8906, 0.8984, 0.8906, 0.7812, 0.8906, 0.8281, 0.8438, 0.7812, 0.8906, 0.7656, 0.8438, 0.8281, 0.8438, 0.8203, 0.8906, 0.8203, 0.8359, 0.9062, 0.8359, 0.8203, 0.8906, 0.7344, 0.8359, 0.8203, 0.8359, 0.9062, 0.8359, 0.9688, 0.8516, 0.9688, 0.8906, 0.7344, 0.8359, 0.6719, 0.8906, 0.6719, 0.8516, 0.8203, 0.8906, 0.9062, 0.8359, 0.9688, 0.8906, 0.8203, 0.8906, 0.6719, 0.8906, 0.7344, 0.8359, 0.8203, 0.9609, 0.8203, 0.8906, 0.8906, 0.9609, 0.75, 0.9609, 0.8203, 0.8906, 0.8203, 0.9609, 0.9688, 0.9453, 0.8906, 0.9609, 0.9688, 0.8906, 0.6719, 0.9453, 0.6719, 0.8906, 0.75, 0.9609, 0.8906, 0.9609, 0.8203, 0.8906, 0.9688, 0.8906, 0.75, 0.9609, 0.6719, 0.8906, 0.8203, 0.8906, 0.9609, 0.8906, 0.9609, 0.9375, 0.9688, 0.8906, 0.9609, 0.9375, 0.9688, 0.9453, 0.9688, 0.8906, 0.6797, 0.8906, 0.6719, 0.8906, 0.6797, 0.9375, 0.6719, 0.8906, 0.6719, 0.9453, 0.6797, 0.9375, 0.9688, 0.9453, 0.9609, 0.9375, 0.8906, 0.9609, 0.9609, 0.9375, 0.8906, 0.9453, 0.8906, 0.9609, 0.6719, 0.9453, 0.75, 0.9609, 0.6797, 0.9375, 0.75, 0.9609, 0.75, 0.9453, 0.6797, 0.9375, 0.8906, 0.9453, 0.8203, 0.9531, 0.8906, 0.9609, 0.8203, 0.9531, 0.8203, 0.9609, 0.8906, 0.9609, 0.75, 0.9453, 0.75, 0.9609, 0.8203, 0.9531, 0.75, 0.9609, 0.8203, 0.9609, 0.8203, 0.9531, 0.8203, 0.8359, 0.8203, 0.8438, 0.9062, 0.8359, 0.8203, 0.8438, 0.9062, 0.8516, 0.9062, 0.8359, 0.8203, 0.8359, 0.7344, 0.8359, 0.8203, 0.8438, 0.7344, 0.8359, 0.7344, 0.8516, 0.8203, 0.8438, 0.9062, 0.8359, 0.9062, 0.8516, 0.9688, 0.8516, 0.9062, 0.8516, 0.9609, 0.8594, 0.9688, 0.8516, 0.7344, 0.8359, 0.6719, 0.8516, 0.7344, 0.8516, 0.6719, 0.8516, 0.6797, 0.8594, 0.7344, 0.8516, 0.9609, 0.8594, 0.9609, 0.8906, 0.9688, 0.8516, 0.9609, 0.8906, 0.9688, 0.8906, 0.9688, 0.8516, 0.6797, 0.8594, 0.6719, 0.8516, 0.6797, 0.8906, 0.6719, 0.8516, 0.6719, 0.8906, 0.6797, 0.8906, 0.9609, 0.9375, 0.9609, 0.9375, 0.8906, 0.9453, 0.9609, 0.9375, 0.8906, 0.9453, 0.8906, 0.9453, 0.6797, 0.9375, 0.75, 0.9453, 0.6797, 0.9375, 0.75, 0.9453, 0.75, 0.9453, 0.6797, 0.9375, 0.8906, 0.9453, 0.8203, 0.9531, 0.8906, 0.9453, 0.8203, 0.9531, 0.8203, 0.9531, 0.8906, 0.9453, 0.75, 0.9453, 0.75, 0.9453, 0.8203, 0.9531, 0.75, 0.9453, 0.8203, 0.9531, 0.8203, 0.9531, 0.8203, 0.8438, 0.8203, 0.8438, 0.9062, 0.8516, 0.8203, 0.8438, 0.9062, 0.8516, 0.9062, 0.8516, 0.8203, 0.8438, 0.7344, 0.8516, 0.8203, 0.8438, 0.7344, 0.8516, 0.7344, 0.8516, 0.8203, 0.8438, 0.9062, 0.8516, 0.9062, 0.8516, 0.9609, 0.8594, 0.9062, 0.8516, 0.9609, 0.8594, 0.9609, 0.8594, 0.7344, 0.8516, 0.6797, 0.8594, 0.7344, 0.8516, 0.6797, 0.8594, 0.6797, 0.8594, 0.7344, 0.8516, 0.9609, 0.8594, 0.9609, 0.8594, 0.9609, 0.8906, 0.6797, 0.8594, 0.6797, 0.8906, 0.6797, 0.8594, 0.9609, 0.8594, 0.9609, 0.9375, 0.9609, 0.8906, 0.6797, 0.8594, 0.6797, 0.8906, 0.6797, 0.9375, 0.9609, 0.9375, 0.9609, 0.9375, 0.9609, 0.8906, 0.6797, 0.9375, 0.6797, 0.8906, 0.6797, 0.9375, 0.9844, 0.6172, 0.8828, 0.6016, 0.9844, 0.7734, 0.8828, 0.6016, 0.8594, 0.7969, 0.9844, 0.7734, 0.4453, 0.625, 0.4453, 0.7812, 0.5469, 0.6094, 0.4453, 0.7812, 0.5703, 0.7969, 0.5469, 0.6094, 0.8828, 0.6016, 0.7109, 0.5938, 0.8594, 0.7969, 0.7109, 0.5938, 0.7109, 0.8047, 0.8594, 0.7969, 0.5469, 0.6094, 0.5703, 0.7969, 0.7109, 0.5938, 0.5703, 0.7969, 0.7109, 0.8047, 0.7109, 0.5938, 0.6328, 0.1484, 0.6328, 0.1328, 0.5859, 0.1484, 0.6328, 0.1328, 0.5859, 0.1328, 0.5859, 0.1484, 0.6328, 0.1484, 0.6328, 0.1328, 0.5859, 0.1484, 0.6328, 0.1328, 0.5859, 0.1328, 0.5859, 0.1484, 0.6328, 0.1484, 0.6328, 0.1328, 0.5859, 0.1484, 0.6328, 0.1328, 0.5859, 0.1328, 0.5859, 0.1484, 0.6328, 0.1484, 0.6328, 0.1328, 0.5859, 0.1484, 0.6328, 0.1328, 0.5859, 0.1328, 0.5859, 0.1484, 0.6328, 0.1484, 0.6328, 0.1328, 0.5859, 0.1484, 0.6328, 0.1328, 0.5859, 0.1328, 0.5859, 0.1484, 0.6328, 0.1484, 0.6328, 0.1328, 0.5859, 0.1484, 0.6328, 0.1328, 0.5859, 0.1328, 0.5859, 0.1484, 0.6328, 0.1484, 0.6328, 0.1328, 0.5859, 0.1484, 0.6328, 0.1328, 0.5859, 0.1328, 0.5859, 0.1484, 0.6328, 0.1484, 0.6328, 0.1328, 0.5859, 0.1484, 0.6328, 0.1328, 0.5859, 0.1328, 0.5859, 0.1484, 0.6172, 0.0625, 0.6172, 0.1641, 0.7188, 0.07812, 0.6172, 0.1641, 0.7188, 0.1484, 0.7188, 0.07812, 0.6172, 0.0625, 0.5156, 0.07812, 0.6172, 0.1641, 0.5156, 0.07812, 0.5156, 0.1484, 0.6172, 0.1641, 0.7188, 0.1484, 0.75, 0.1172, 0.7188, 0.07812, 0.5156, 0.1484, 0.5156, 0.07812, 0.4844, 0.1172, 0.625, 0.09375, 0.6016, 0.09375, 0.625, 0.07031, 0.6016, 0.09375, 0.6016, 0.07031, 0.625, 0.07031, 0.5781, 0.09375, 0.5781, 0.07031, 0.6016, 0.09375, 0.5781, 0.07031, 0.6016, 0.07031, 0.6016, 0.09375, 0.6328, 0.08594, 0.625, 0.09375, 0.625, 0.07031, 0.5703, 0.08594, 0.5781, 0.07031, 0.5781, 0.09375, 0.9844, 0.5469, 0.9844, 0.4219, 0.8672, 0.5469, 0.9844, 0.4219, 0.8672, 0.4219, 0.8672, 0.5469, 0.9844, 0.5469, 0.9844, 0.4219, 0.8672, 0.5469, 0.9844, 0.4219, 0.8672, 0.4219, 0.8672, 0.5469, 0.9844, 0.5469, 0.9844, 0.4219, 0.8672, 0.5469, 0.9844, 0.4219, 0.8672, 0.4219, 0.8672, 0.5469, 0.9844, 0.5469, 0.9844, 0.4219, 0.8672, 0.5469, 0.9844, 0.4219, 0.8672, 0.4219, 0.8672, 0.5469, 0.9844, 0.5469, 0.9844, 0.4219, 0.8672, 0.5469, 0.9844, 0.4219, 0.8672, 0.4219, 0.8672, 0.5469, 0.9844, 0.5469, 0.9844, 0.4219, 0.8672, 0.5469, 0.9844, 0.4219, 0.8672, 0.4219, 0.8672, 0.5469, 0.9844, 0.5469, 0.9844, 0.4219, 0.8672, 0.5469, 0.9844, 0.4219, 0.8672, 0.4219, 0.8672, 0.5469, 0.9844, 0.5469, 0.9844, 0.4219, 0.8672, 0.5469, 0.9844, 0.4219, 0.8672, 0.4219, 0.8672, 0.5469, 0.9844, 0.5469, 0.9844, 0.4219, 0.8672, 0.5469, 0.9844, 0.4219, 0.8672, 0.4219, 0.8672, 0.5469, 0.9844, 0.5469, 0.9844, 0.4219, 0.8672, 0.5469, 0.9844, 0.4219, 0.8672, 0.4219, 0.8672, 0.5469, 0.9844, 0.5469, 0.9844, 0.4219, 0.8672, 0.5469, 0.9844, 0.4219, 0.8672, 0.4219, 0.8672, 0.5469, 0.9844, 0.5469, 0.9844, 0.4219, 0.8672, 0.5469, 0.9844, 0.4219, 0.8672, 0.4219, 0.8672, 0.5469, 0.5234, 0.5078, 0.6641, 0.5, 0.5234, 0.5703, 0.6641, 0.5, 0.6641, 0.5703, 0.5234, 0.5703, 0.5234, 0.5078, 0.5234, 0.5703, 0.6641, 0.5, 0.5234, 0.5703, 0.6641, 0.5703, 0.6641, 0.5, 0.5234, 0.5078, 0.6641, 0.5, 0.5234, 0.5703, 0.6641, 0.5, 0.6641, 0.5703, 0.5234, 0.5703, 0.5234, 0.5078, 0.5234, 0.5703, 0.6641, 0.5, 0.5234, 0.5703, 0.6641, 0.5703, 0.6641, 0.5, 0.6641, 0.5703, 0.6641, 0.5, 0.5234, 0.5703, 0.6641, 0.5, 0.5234, 0.5078, 0.5234, 0.5703, 0.5234, 0.5703, 0.6641, 0.5703, 0.5234, 0.5078, 0.6641, 0.5703, 0.6641, 0.5, 0.5234, 0.5078, 0.6641, 0.5703, 0.6641, 0.5, 0.5234, 0.5703, 0.6641, 0.5, 0.5234, 0.5078, 0.5234, 0.5703, 0.5234, 0.5703, 0.6641, 0.5703, 0.5234, 0.5078, 0.6641, 0.5703, 0.6641, 0.5, 0.5234, 0.5078, 0.5234, 0.5078, 0.5234, 0.5703, 0.6641, 0.5, 0.5234, 0.5703, 0.6641, 0.5703, 0.6641, 0.5, 0.5234, 0.5078, 0.6641, 0.5, 0.5234, 0.5703, 0.6641, 0.5, 0.6641, 0.5703, 0.5234, 0.5703, 0.5234, 0.5078, 0.5234, 0.5703, 0.6641, 0.5, 0.5234, 0.5703, 0.6641, 0.5703, 0.6641, 0.5, 0.5234, 0.5078, 0.6641, 0.5, 0.5234, 0.5703, 0.6641, 0.5, 0.6641, 0.5703, 0.5234, 0.5703, 0.9844, 0.5469, 0.9844, 0.4219, 0.8672, 0.5469, 0.9844, 0.4219, 0.8672, 0.4219, 0.8672, 0.5469, 0.9844, 0.5469, 0.9844, 0.4219, 0.8672, 0.5469, 0.9844, 0.4219, 0.8672, 0.4219, 0.8672, 0.5469, 0.9844, 0.5469, 0.9844, 0.4219, 0.8672, 0.5469, 0.9844, 0.4219, 0.8672, 0.4219, 0.8672, 0.5469, 0.9844, 0.5469, 0.9844, 0.4219, 0.8672, 0.5469, 0.9844, 0.4219, 0.8672, 0.4219, 0.8672, 0.5469, 0.9844, 0.5469, 0.9844, 0.4219, 0.8672, 0.5469, 0.9844, 0.4219, 0.8672, 0.4219, 0.8672, 0.5469, 0.9844, 0.5469, 0.9844, 0.4219, 0.8672, 0.5469, 0.9844, 0.4219, 0.8672, 0.4219, 0.8672, 0.5469, 0.9844, 0.5469, 0.9844, 0.4219, 0.8672, 0.5469, 0.9844, 0.4219, 0.8672, 0.4219, 0.8672, 0.5469, 0.9844, 0.5469, 0.9844, 0.4219, 0.8672, 0.5469, 0.9844, 0.4219, 0.8672, 0.4219, 0.8672, 0.5469, 0.9844, 0.5469, 0.9844, 0.4219, 0.8672, 0.5469, 0.9844, 0.4219, 0.8672, 0.4219, 0.8672, 0.5469, 0.9844, 0.5469, 0.9844, 0.4219, 0.8672, 0.5469, 0.9844, 0.4219, 0.8672, 0.4219, 0.8672, 0.5469, 0.9844, 0.5469, 0.9844, 0.4219, 0.8672, 0.5469, 0.9844, 0.4219, 0.8672, 0.4219, 0.8672, 0.5469, 0.9844, 0.5469, 0.9844, 0.4219, 0.8672, 0.5469, 0.9844, 0.4219, 0.8672, 0.4219, 0.8672, 0.5469, 0.9844, 0.5469, 0.9844, 0.4219, 0.8672, 0.5469, 0.9844, 0.4219, 0.8672, 0.4219, 0.8672, 0.5469, 0.9844, 0.5469, 0.9844, 0.4219, 0.8672, 0.5469, 0.9844, 0.4219, 0.8672, 0.4219, 0.8672, 0.5469, 0.9844, 0.5469, 0.9844, 0.4219, 0.8672, 0.5469, 0.9844, 0.4219, 0.8672, 0.4219, 0.8672, 0.5469, 0.9844, 0.5469, 0.9844, 0.4219, 0.8672, 0.5469, 0.9844, 0.4219, 0.8672, 0.4219, 0.8672, 0.5469, 0.9844, 0.5469, 0.9844, 0.4219, 0.8672, 0.5469, 0.9844, 0.4219, 0.8672, 0.4219, 0.8672, 0.5469, 0.9844, 0.5469, 0.9844, 0.4219, 0.8672, 0.5469, 0.9844, 0.4219, 0.8672, 0.4219, 0.8672, 0.5469, 0.9844, 0.5469, 0.9844, 0.4219, 0.8672, 0.5469, 0.9844, 0.4219, 0.8672, 0.4219, 0.8672, 0.5469, 0.9844, 0.5469, 0.9844, 0.4219, 0.8672, 0.5469, 0.9844, 0.4219, 0.8672, 0.4219, 0.8672, 0.5469, 0.9844, 0.5469, 0.9844, 0.4219, 0.8672, 0.5469, 0.9844, 0.4219, 0.8672, 0.4219, 0.8672, 0.5469, 0.9844, 0.5469, 0.9844, 0.4219, 0.8672, 0.5469, 0.9844, 0.4219, 0.8672, 0.4219, 0.8672, 0.5469, 0.9844, 0.5469, 0.9844, 0.4219, 0.8672, 0.5469, 0.9844, 0.4219, 0.8672, 0.4219, 0.8672, 0.5469, 0.9844, 0.5469, 0.9844, 0.4219, 0.8672, 0.5469, 0.9844, 0.4219, 0.8672, 0.4219, 0.8672, 0.5469, 0.6641, 0.5703, 0.6641, 0.5, 0.5234, 0.5703, 0.6641, 0.5, 0.5234, 0.5078, 0.5234, 0.5703, 0.6641, 0.5703, 0.6641, 0.5, 0.5234, 0.5703, 0.6641, 0.5, 0.5234, 0.5078, 0.5234, 0.5703, 0.07812, 0.2891, 0.07812, 0.4062, 0.1562, 0.2891, 0.07812, 0.4062, 0.1484, 0.4062, 0.1562, 0.2891, 0.1484, 0.4062, 0.07812, 0.4062, 0.1562, 0.2891, 0.07812, 0.4062, 0.07812, 0.2891, 0.1562, 0.2891, 0.07812, 0.4062, 0.04688, 0.5312, 0.1484, 0.4062, 0.04688, 0.5312, 0.1797, 0.5312, 0.1484, 0.4062, 0.1797, 0.5312, 0.04688, 0.5312, 0.1484, 0.4062, 0.04688, 0.5312, 0.07812, 0.4062, 0.1484, 0.4062, 0.6875, 0.2891, 0.7266, 0.3438, 0.6172, 0.3125, 0.7266, 0.3438, 0.5703, 0.3906, 0.6172, 0.3125, 0.5703, 0.3906, 0.7266, 0.3438, 0.6172, 0.3125, 0.7266, 0.3438, 0.6875, 0.2891, 0.6172, 0.3125, 0.7266, 0.3438, 0.5703, 0.3906, 0.6875, 0.2891, 0.5703, 0.3906, 0.6172, 0.3125, 0.6875, 0.2891, 0.6172, 0.3125, 0.5703, 0.3906, 0.6875, 0.2891, 0.5703, 0.3906, 0.7266, 0.3438, 0.6875, 0.2891, 0.6875, 0.2891, 0.7266, 0.3438, 0.6172, 0.3125, 0.7266, 0.3438, 0.5703, 0.3906, 0.6172, 0.3125, 0.5703, 0.3906, 0.7266, 0.3438, 0.6172, 0.3125, 0.7266, 0.3438, 0.6875, 0.2891, 0.6172, 0.3125, 0.5391, 0.8359, 0.5391, 0.9453, 0.6562, 0.8359, 0.5391, 0.9453, 0.6562, 0.9453, 0.6562, 0.8359, 0.6562, 0.8359, 0.6562, 0.9453, 0.6562, 0.8359, 0.6562, 0.9453, 0.6562, 0.9453, 0.6562, 0.8359, 0.6562, 0.9453, 0.5391, 0.9453, 0.6562, 0.9453, 0.5391, 0.9453, 0.5391, 0.9453, 0.6562, 0.9453, 0.5391, 0.9453, 0.5391, 0.8359, 0.5391, 0.9453, 0.5391, 0.8359, 0.5391, 0.8359, 0.5391, 0.9453, 0.5391, 0.8359, 0.6562, 0.8359, 0.5391, 0.8359, 0.6562, 0.8359, 0.6562, 0.8359, 0.5391, 0.8359, 0.5703, 0.3906, 0.7266, 0.3438, 0.6172, 0.3125, 0.7266, 0.3438, 0.6875, 0.2891, 0.6172, 0.3125, 0.6875, 0.2891, 0.7266, 0.3438, 0.6172, 0.3125, 0.7266, 0.3438, 0.5703, 0.3906, 0.6172, 0.3125, 0.6641, 0.5703, 0.6641, 0.5, 0.5234, 0.5703, 0.6641, 0.5, 0.5234, 0.5078, 0.5234, 0.5703, 0.6641, 0.5703, 0.6641, 0.5, 0.5234, 0.5703, 0.6641, 0.5, 0.5234, 0.5078, 0.5234, 0.5703, 0.6641, 0.5703, 0.6641, 0.5, 0.5234, 0.5703, 0.6641, 0.5, 0.5234, 0.5078, 0.5234, 0.5703, 0.6641, 0.5703, 0.6641, 0.5, 0.5234, 0.5703, 0.6641, 0.5, 0.5234, 0.5078, 0.5234, 0.5703, 0.6875, 0.2891, 0.7266, 0.3438, 0.6172, 0.3125, 0.7266, 0.3438, 0.5703, 0.3906, 0.6172, 0.3125, 0.5703, 0.3906, 0.7266, 0.3438, 0.6172, 0.3125, 0.7266, 0.3438, 0.6875, 0.2891, 0.6172, 0.3125, 0.5703, 0.3906, 0.7266, 0.3438, 0.6172, 0.3125, 0.7266, 0.3438, 0.6875, 0.2891, 0.6172, 0.3125, 0.6875, 0.2891, 0.7266, 0.3438, 0.6172, 0.3125, 0.7266, 0.3438, 0.5703, 0.3906, 0.6172, 0.3125, 0.6641, 0.5703, 0.6641, 0.5, 0.5234, 0.5703, 0.6641, 0.5, 0.5234, 0.5078, 0.5234, 0.5703, 0.6641, 0.5703, 0.6641, 0.5, 0.5234, 0.5703, 0.6641, 0.5, 0.5234, 0.5078, 0.5234, 0.5703])
me_w__modelingstuff_nzp_meshes_mdl_pap.materials.append(mat_texture_png)
me_w__modelingstuff_nzp_meshes_mdl_pap.use_remesh_fix_poles = True
me_w__modelingstuff_nzp_meshes_mdl_pap.use_remesh_preserve_attributes = False
me_w__modelingstuff_nzp_meshes_mdl_pap.use_mirror_vertex_groups = False
me_w__modelingstuff_nzp_meshes_mdl_pap.update()
me_cube_003 = bpy.data.meshes.new('Cube.003')
me_cube_003.from_pydata([(-1.0, -1.0, -1.0), (-1.0, -1.0, 1.0), (-1.0, 1.0, -1.0), (-1.0, 1.0, 1.0), (1.0, -1.0, -1.0), (1.0, -1.0, 1.0), (1.0, 1.0, -1.0), (1.0, 1.0, 1.0)], [], [(0, 1, 3, 2), (2, 3, 7, 6), (6, 7, 5, 4), (4, 5, 1, 0), (2, 6, 4, 0), (7, 3, 1, 5)])
_uv = me_cube_003.uv_layers.new(name='UVMap')
_uv.uv.foreach_set('vector', [0.375, 0.0, 0.625, 0.0, 0.625, 0.25, 0.375, 0.25, 0.375, 0.25, 0.625, 0.25, 0.625, 0.5, 0.375, 0.5, 0.375, 0.5, 0.625, 0.5, 0.625, 0.75, 0.375, 0.75, 0.375, 0.75, 0.625, 0.75, 0.625, 1.0, 0.375, 1.0, 0.125, 0.5, 0.375, 0.5, 0.375, 0.75, 0.125, 0.75, 0.625, 0.5, 0.875, 0.5, 0.875, 0.75, 0.625, 0.75])
me_cube_003.use_remesh_fix_poles = True
me_cube_003.use_remesh_preserve_attributes = False
me_cube_003.use_mirror_vertex_groups = False
me_cube_003.update()

# ---- objects
ob_w__modelingstuff_nzp_meshes_mdl_pap = bpy.data.objects.new('W:\\modelingstuff\\nzp_meshes_mdl\\pap', me_w__modelingstuff_nzp_meshes_mdl_pap)
ob_cube = bpy.data.objects.new('Cube', me_cube_003)

# ---- transforms, parenting, visibility, modifiers, constraints
ob_w__modelingstuff_nzp_meshes_mdl_pap.location = (7.312, -0.07655, 12.16)
ob_w__modelingstuff_nzp_meshes_mdl_pap.scale = (1.181, 1.181, 1.181)
ob_w__modelingstuff_nzp_meshes_mdl_pap.lineart.crease_threshold = 0.0
ob_cube.location = (189.5, -16.33, 42.51)
ob_cube.scale = (2.423, 2.974, 4.743)
ob_cube.lineart.crease_threshold = 0.0

# ---- collection membership
scene.collection.objects.link(ob_w__modelingstuff_nzp_meshes_mdl_pap)
col_collection.objects.link(ob_cube)

# ---- scene / render settings (as saved in the file)
scene.frame_start = 1; scene.frame_end = 1; scene.frame_set(1)
scene.render.engine = 'BLENDER_EEVEE_NEXT'
scene.cycles.use_denoising = False
scene.cycles.samples = 128
scene.cycles.sampling_pattern = 'TABULATED_SOBOL'
scene.cycles.use_adaptive_sampling = False
scene.cycles.use_light_tree = False
scene.view_settings.view_transform = 'Filmic'
bpy.context.view_layer.update()

# ---- added for rendering (the .blend has no active camera): camera
cam_auto = bpy.data.cameras.new('AutoCamera')
cam_auto.lens = 50.0
cam_auto.sensor_width = 36.0
cam_auto.clip_end = 4159.38
ob_auto_camera = bpy.data.objects.new('AutoCamera', cam_auto)
scene.collection.objects.link(ob_auto_camera)
ob_auto_camera.location = (318.961, -284.583, 204.518)
ob_auto_camera.rotation_euler = (1.09748, -7.21219e-08, 0.694738)
scene.camera = ob_auto_camera
bpy.context.view_layer.update()
